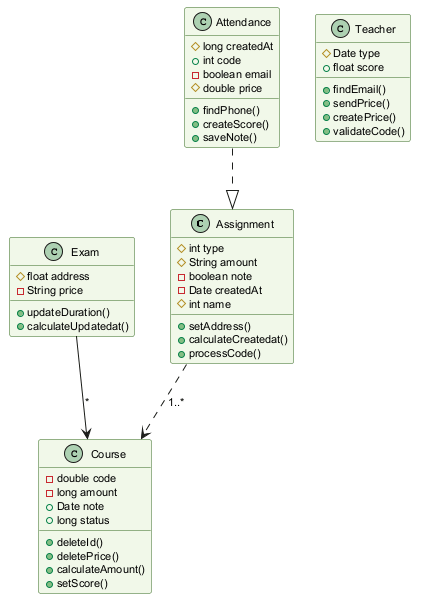

The diagram above was rendered by PlantUML. Its source (embedded in the PNG):
@startuml
skinparam backgroundColor #FFFFFF
skinparam classBackgroundColor #F1F8E9
skinparam classBorderColor #33691E
skinparam defaultFontSize 11
class Assignment {
  #int type
  #String amount
  -boolean note
  -Date createdAt
  #int name
  +setAddress()
  +calculateCreatedat()
  +processCode()
}
class Course {
  -double code
  -long amount
  +Date note
  +long status
  +deleteId()
  +deletePrice()
  +calculateAmount()
  +setScore()
}
class Exam {
  #float address
  -String price
  +updateDuration()
  +calculateUpdatedat()
}
class Attendance {
  #long createdAt
  +int code
  -boolean email
  #double price
  +findPhone()
  +createScore()
  +saveNote()
}
class Teacher {
  #Date type
  +float score
  +findEmail()
  +sendPrice()
  +createPrice()
  +validateCode()
}
Assignment ..> Course : "1..*"
Attendance ..|> Assignment
Exam --> Course : "*"
@enduml